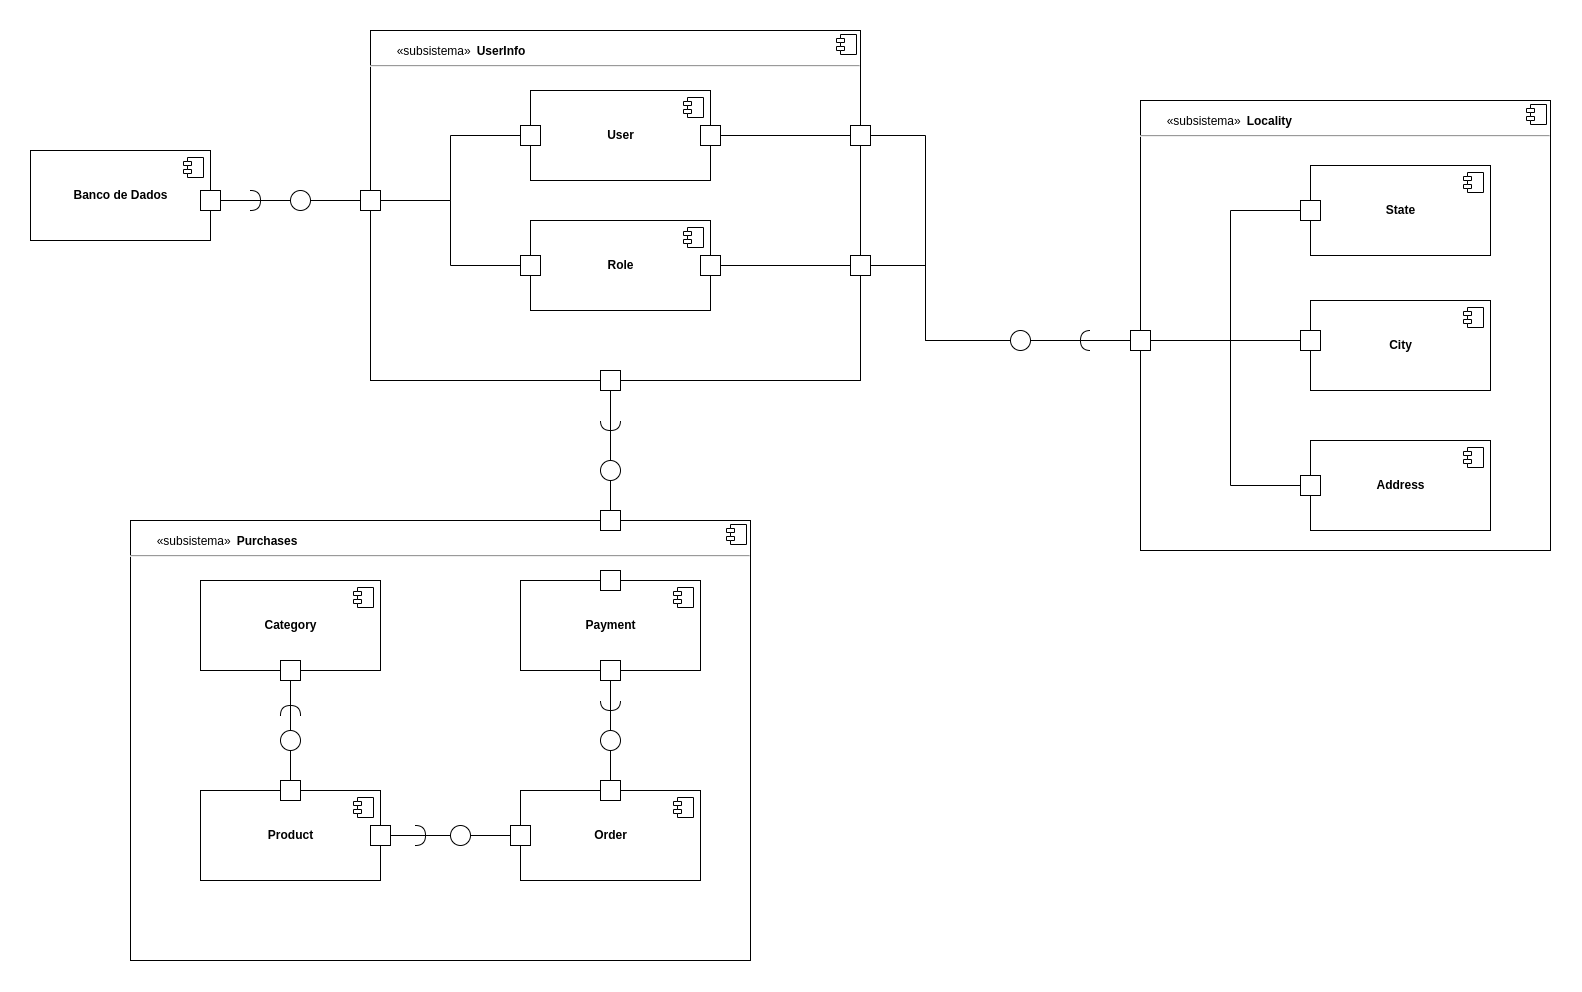

The diagram above was exported from draw.io. Its source (the exported page's mxGraphModel, read from the mxfile embedded in the PNG):
<mxGraphModel dx="2680" dy="1724" grid="1" gridSize="10" guides="1" tooltips="1" connect="1" arrows="1" fold="1" page="1" pageScale="1" pageWidth="1100" pageHeight="850" background="none" math="0" shadow="0">
  <root>
    <mxCell id="0" />
    <mxCell id="1" parent="0" />
    <mxCell id="4OImF-m1xRujgRyuYVlf-19" value="&lt;span style=&quot;text-align: center;&quot;&gt;&lt;br&gt;&lt;span style=&quot;white-space: pre;&quot;&gt;&#09;&lt;/span&gt;«subsistema»&lt;span style=&quot;white-space: pre;&quot;&gt;&#09;&lt;/span&gt;&lt;b&gt;Locality&lt;/b&gt;&lt;/span&gt;&lt;span style=&quot;text-align: center;&quot;&gt;&lt;br&gt;&lt;/span&gt;&lt;hr&gt;&lt;p style=&quot;margin:0px;margin-left:8px;&quot;&gt;&lt;br&gt;&lt;br&gt;&lt;/p&gt;" style="align=left;overflow=fill;html=1;dropTarget=0;strokeColor=#000000;" vertex="1" parent="1">
      <mxGeometry x="960" y="50" width="410" height="450" as="geometry" />
    </mxCell>
    <mxCell id="4OImF-m1xRujgRyuYVlf-20" value="" style="shape=component;jettyWidth=8;jettyHeight=4;strokeColor=#000000;" vertex="1" parent="4OImF-m1xRujgRyuYVlf-19">
      <mxGeometry x="1" width="20" height="20" relative="1" as="geometry">
        <mxPoint x="-24" y="4" as="offset" />
      </mxGeometry>
    </mxCell>
    <mxCell id="4OImF-m1xRujgRyuYVlf-3" value="&lt;span style=&quot;text-align: center;&quot;&gt;&lt;br&gt;&lt;span style=&quot;white-space: pre;&quot;&gt;&#09;&lt;/span&gt;«subsistema»&lt;span style=&quot;white-space: pre;&quot;&gt;&#09;&lt;/span&gt;&lt;/span&gt;&lt;b style=&quot;text-align: center; background-color: initial;&quot;&gt;UserInfo&lt;/b&gt;&lt;span style=&quot;text-align: center;&quot;&gt;&lt;br&gt;&lt;/span&gt;&lt;hr&gt;&lt;p style=&quot;margin:0px;margin-left:8px;&quot;&gt;&lt;br&gt;&lt;br&gt;&lt;/p&gt;" style="align=left;overflow=fill;html=1;dropTarget=0;strokeColor=#000000;" vertex="1" parent="1">
      <mxGeometry x="190" y="-20" width="490" height="350" as="geometry" />
    </mxCell>
    <mxCell id="4OImF-m1xRujgRyuYVlf-4" value="" style="shape=component;jettyWidth=8;jettyHeight=4;strokeColor=#000000;" vertex="1" parent="4OImF-m1xRujgRyuYVlf-3">
      <mxGeometry x="1" width="20" height="20" relative="1" as="geometry">
        <mxPoint x="-24" y="4" as="offset" />
      </mxGeometry>
    </mxCell>
    <mxCell id="4OImF-m1xRujgRyuYVlf-86" style="orthogonalLoop=1;jettySize=auto;html=1;fontFamily=Helvetica;fontSize=11;fontColor=default;startArrow=none;startFill=0;endArrow=none;endFill=0;edgeStyle=orthogonalEdgeStyle;rounded=0;strokeColor=#000000;" edge="1" parent="1" source="4OImF-m1xRujgRyuYVlf-87">
      <mxGeometry relative="1" as="geometry">
        <mxPoint x="260" y="150" as="targetPoint" />
        <Array as="points">
          <mxPoint x="270" y="85" />
          <mxPoint x="270" y="150" />
        </Array>
      </mxGeometry>
    </mxCell>
    <mxCell id="4OImF-m1xRujgRyuYVlf-1" value="&lt;b&gt;User&lt;/b&gt;" style="html=1;dropTarget=0;strokeColor=#000000;" vertex="1" parent="1">
      <mxGeometry x="350" y="40" width="180" height="90" as="geometry" />
    </mxCell>
    <mxCell id="4OImF-m1xRujgRyuYVlf-2" value="" style="shape=module;jettyWidth=8;jettyHeight=4;strokeColor=#000000;" vertex="1" parent="4OImF-m1xRujgRyuYVlf-1">
      <mxGeometry x="1" width="20" height="20" relative="1" as="geometry">
        <mxPoint x="-27" y="7" as="offset" />
      </mxGeometry>
    </mxCell>
    <mxCell id="4OImF-m1xRujgRyuYVlf-5" value="&lt;b&gt;Address&lt;/b&gt;" style="html=1;dropTarget=0;strokeColor=#000000;" vertex="1" parent="1">
      <mxGeometry x="1130" y="390" width="180" height="90" as="geometry" />
    </mxCell>
    <mxCell id="4OImF-m1xRujgRyuYVlf-6" value="" style="shape=module;jettyWidth=8;jettyHeight=4;strokeColor=#000000;" vertex="1" parent="4OImF-m1xRujgRyuYVlf-5">
      <mxGeometry x="1" width="20" height="20" relative="1" as="geometry">
        <mxPoint x="-27" y="7" as="offset" />
      </mxGeometry>
    </mxCell>
    <mxCell id="4OImF-m1xRujgRyuYVlf-9" value="&lt;b&gt;Role&lt;/b&gt;" style="html=1;dropTarget=0;strokeColor=#000000;" vertex="1" parent="1">
      <mxGeometry x="350" y="170" width="180" height="90" as="geometry" />
    </mxCell>
    <mxCell id="4OImF-m1xRujgRyuYVlf-10" value="" style="shape=module;jettyWidth=8;jettyHeight=4;strokeColor=#000000;" vertex="1" parent="4OImF-m1xRujgRyuYVlf-9">
      <mxGeometry x="1" width="20" height="20" relative="1" as="geometry">
        <mxPoint x="-27" y="7" as="offset" />
      </mxGeometry>
    </mxCell>
    <mxCell id="4OImF-m1xRujgRyuYVlf-21" value="&lt;b&gt;City&lt;/b&gt;" style="html=1;dropTarget=0;strokeColor=#000000;" vertex="1" parent="1">
      <mxGeometry x="1130" y="250" width="180" height="90" as="geometry" />
    </mxCell>
    <mxCell id="4OImF-m1xRujgRyuYVlf-22" value="" style="shape=module;jettyWidth=8;jettyHeight=4;strokeColor=#000000;" vertex="1" parent="4OImF-m1xRujgRyuYVlf-21">
      <mxGeometry x="1" width="20" height="20" relative="1" as="geometry">
        <mxPoint x="-27" y="7" as="offset" />
      </mxGeometry>
    </mxCell>
    <mxCell id="4OImF-m1xRujgRyuYVlf-23" value="&lt;b&gt;State&lt;/b&gt;" style="html=1;dropTarget=0;strokeColor=#000000;" vertex="1" parent="1">
      <mxGeometry x="1130" y="115" width="180" height="90" as="geometry" />
    </mxCell>
    <mxCell id="4OImF-m1xRujgRyuYVlf-24" value="" style="shape=module;jettyWidth=8;jettyHeight=4;strokeColor=#000000;" vertex="1" parent="4OImF-m1xRujgRyuYVlf-23">
      <mxGeometry x="1" width="20" height="20" relative="1" as="geometry">
        <mxPoint x="-27" y="7" as="offset" />
      </mxGeometry>
    </mxCell>
    <mxCell id="4OImF-m1xRujgRyuYVlf-29" value="&lt;span style=&quot;text-align: center;&quot;&gt;&lt;br&gt;&lt;span style=&quot;white-space: pre;&quot;&gt;&#09;&lt;/span&gt;«subsistema»&lt;span style=&quot;white-space: pre;&quot;&gt;&#09;&lt;/span&gt;&lt;/span&gt;&lt;b style=&quot;text-align: center; background-color: initial;&quot;&gt;Purchases&lt;/b&gt;&lt;span style=&quot;text-align: center;&quot;&gt;&lt;br&gt;&lt;/span&gt;&lt;hr&gt;&lt;p style=&quot;margin:0px;margin-left:8px;&quot;&gt;&lt;br&gt;&lt;br&gt;&lt;/p&gt;" style="align=left;overflow=fill;html=1;dropTarget=0;strokeColor=#000000;" vertex="1" parent="1">
      <mxGeometry x="-50" y="470" width="620" height="440" as="geometry" />
    </mxCell>
    <mxCell id="4OImF-m1xRujgRyuYVlf-30" value="" style="shape=component;jettyWidth=8;jettyHeight=4;strokeColor=#000000;" vertex="1" parent="4OImF-m1xRujgRyuYVlf-29">
      <mxGeometry x="1" width="20" height="20" relative="1" as="geometry">
        <mxPoint x="-24" y="4" as="offset" />
      </mxGeometry>
    </mxCell>
    <mxCell id="4OImF-m1xRujgRyuYVlf-31" value="&lt;b&gt;Order&lt;/b&gt;" style="html=1;dropTarget=0;strokeColor=#000000;" vertex="1" parent="1">
      <mxGeometry x="340" y="740" width="180" height="90" as="geometry" />
    </mxCell>
    <mxCell id="4OImF-m1xRujgRyuYVlf-32" value="" style="shape=module;jettyWidth=8;jettyHeight=4;strokeColor=#000000;" vertex="1" parent="4OImF-m1xRujgRyuYVlf-31">
      <mxGeometry x="1" width="20" height="20" relative="1" as="geometry">
        <mxPoint x="-27" y="7" as="offset" />
      </mxGeometry>
    </mxCell>
    <mxCell id="4OImF-m1xRujgRyuYVlf-154" value="" style="edgeStyle=orthogonalEdgeStyle;orthogonalLoop=1;jettySize=auto;html=1;fontFamily=Helvetica;fontSize=11;fontColor=default;startArrow=none;startFill=0;endArrow=none;endFill=0;strokeColor=#000000;" edge="1" parent="1" source="4OImF-m1xRujgRyuYVlf-33" target="4OImF-m1xRujgRyuYVlf-152">
      <mxGeometry relative="1" as="geometry" />
    </mxCell>
    <mxCell id="4OImF-m1xRujgRyuYVlf-33" value="&lt;b&gt;Payment&lt;/b&gt;" style="html=1;dropTarget=0;strokeColor=#000000;" vertex="1" parent="1">
      <mxGeometry x="340" y="530" width="180" height="90" as="geometry" />
    </mxCell>
    <mxCell id="4OImF-m1xRujgRyuYVlf-34" value="" style="shape=module;jettyWidth=8;jettyHeight=4;strokeColor=#000000;" vertex="1" parent="4OImF-m1xRujgRyuYVlf-33">
      <mxGeometry x="1" width="20" height="20" relative="1" as="geometry">
        <mxPoint x="-27" y="7" as="offset" />
      </mxGeometry>
    </mxCell>
    <mxCell id="4OImF-m1xRujgRyuYVlf-36" value="&lt;b&gt;Category&lt;/b&gt;" style="html=1;dropTarget=0;strokeColor=#000000;" vertex="1" parent="1">
      <mxGeometry x="20" y="530" width="180" height="90" as="geometry" />
    </mxCell>
    <mxCell id="4OImF-m1xRujgRyuYVlf-37" value="" style="shape=module;jettyWidth=8;jettyHeight=4;strokeColor=#000000;" vertex="1" parent="4OImF-m1xRujgRyuYVlf-36">
      <mxGeometry x="1" width="20" height="20" relative="1" as="geometry">
        <mxPoint x="-27" y="7" as="offset" />
      </mxGeometry>
    </mxCell>
    <mxCell id="4OImF-m1xRujgRyuYVlf-38" value="&lt;b&gt;Product&lt;/b&gt;" style="html=1;dropTarget=0;strokeColor=#000000;" vertex="1" parent="1">
      <mxGeometry x="20" y="740" width="180" height="90" as="geometry" />
    </mxCell>
    <mxCell id="4OImF-m1xRujgRyuYVlf-39" value="" style="shape=module;jettyWidth=8;jettyHeight=4;strokeColor=#000000;" vertex="1" parent="4OImF-m1xRujgRyuYVlf-38">
      <mxGeometry x="1" width="20" height="20" relative="1" as="geometry">
        <mxPoint x="-27" y="7" as="offset" />
      </mxGeometry>
    </mxCell>
    <mxCell id="4OImF-m1xRujgRyuYVlf-43" value="&lt;b&gt;Banco de Dados&lt;/b&gt;" style="html=1;dropTarget=0;strokeColor=#000000;" vertex="1" parent="1">
      <mxGeometry x="-150" y="100" width="180" height="90" as="geometry" />
    </mxCell>
    <mxCell id="4OImF-m1xRujgRyuYVlf-44" value="" style="shape=module;jettyWidth=8;jettyHeight=4;strokeColor=#000000;" vertex="1" parent="4OImF-m1xRujgRyuYVlf-43">
      <mxGeometry x="1" width="20" height="20" relative="1" as="geometry">
        <mxPoint x="-27" y="7" as="offset" />
      </mxGeometry>
    </mxCell>
    <mxCell id="4OImF-m1xRujgRyuYVlf-174" style="edgeStyle=orthogonalEdgeStyle;orthogonalLoop=1;jettySize=auto;html=1;fontFamily=Helvetica;fontSize=11;fontColor=default;startArrow=none;startFill=0;endArrow=none;endFill=0;strokeColor=#000000;" edge="1" parent="1" source="4OImF-m1xRujgRyuYVlf-45">
      <mxGeometry relative="1" as="geometry">
        <mxPoint x="180" y="150" as="targetPoint" />
      </mxGeometry>
    </mxCell>
    <mxCell id="4OImF-m1xRujgRyuYVlf-45" value="" style="whiteSpace=wrap;html=1;aspect=fixed;strokeColor=#000000;" vertex="1" parent="1">
      <mxGeometry x="20" y="140" width="20" height="20" as="geometry" />
    </mxCell>
    <mxCell id="4OImF-m1xRujgRyuYVlf-84" style="edgeStyle=orthogonalEdgeStyle;rounded=0;orthogonalLoop=1;jettySize=auto;html=1;exitX=1;exitY=0.5;exitDx=0;exitDy=0;entryX=0;entryY=0.5;entryDx=0;entryDy=0;strokeColor=#000000;startArrow=none;startFill=0;endArrow=none;endFill=0;" edge="1" parent="1" source="4OImF-m1xRujgRyuYVlf-172" target="4OImF-m1xRujgRyuYVlf-9">
      <mxGeometry relative="1" as="geometry">
        <mxPoint x="170" y="150" as="sourcePoint" />
        <Array as="points">
          <mxPoint x="270" y="150" />
          <mxPoint x="270" y="215" />
        </Array>
      </mxGeometry>
    </mxCell>
    <mxCell id="4OImF-m1xRujgRyuYVlf-54" value="" style="ellipse;whiteSpace=wrap;html=1;aspect=fixed;strokeColor=#000000;" vertex="1" parent="1">
      <mxGeometry x="110" y="140" width="20" height="20" as="geometry" />
    </mxCell>
    <mxCell id="4OImF-m1xRujgRyuYVlf-58" value="" style="shape=requiredInterface;html=1;verticalLabelPosition=bottom;sketch=0;strokeColor=#000000;" vertex="1" parent="1">
      <mxGeometry x="70" y="140" width="10" height="20" as="geometry" />
    </mxCell>
    <mxCell id="4OImF-m1xRujgRyuYVlf-87" value="" style="whiteSpace=wrap;html=1;aspect=fixed;strokeColor=#000000;" vertex="1" parent="1">
      <mxGeometry x="340" y="75" width="20" height="20" as="geometry" />
    </mxCell>
    <mxCell id="4OImF-m1xRujgRyuYVlf-89" value="" style="whiteSpace=wrap;html=1;aspect=fixed;strokeColor=#000000;" vertex="1" parent="1">
      <mxGeometry x="340" y="205" width="20" height="20" as="geometry" />
    </mxCell>
    <mxCell id="4OImF-m1xRujgRyuYVlf-119" style="edgeStyle=orthogonalEdgeStyle;orthogonalLoop=1;jettySize=auto;html=1;exitX=1;exitY=0.5;exitDx=0;exitDy=0;entryX=0;entryY=0.5;entryDx=0;entryDy=0;fontFamily=Helvetica;fontSize=11;fontColor=default;startArrow=none;startFill=0;endArrow=none;endFill=0;rounded=0;strokeColor=#000000;" edge="1" parent="1" source="4OImF-m1xRujgRyuYVlf-90" target="4OImF-m1xRujgRyuYVlf-94">
      <mxGeometry relative="1" as="geometry" />
    </mxCell>
    <mxCell id="4OImF-m1xRujgRyuYVlf-90" value="" style="whiteSpace=wrap;html=1;aspect=fixed;strokeColor=#000000;" vertex="1" parent="1">
      <mxGeometry x="520" y="75" width="20" height="20" as="geometry" />
    </mxCell>
    <mxCell id="4OImF-m1xRujgRyuYVlf-124" style="edgeStyle=orthogonalEdgeStyle;orthogonalLoop=1;jettySize=auto;html=1;entryX=0;entryY=0.5;entryDx=0;entryDy=0;fontFamily=Helvetica;fontSize=11;fontColor=default;startArrow=none;startFill=0;endArrow=none;endFill=0;rounded=0;strokeColor=#000000;" edge="1" parent="1" source="4OImF-m1xRujgRyuYVlf-91" target="4OImF-m1xRujgRyuYVlf-94">
      <mxGeometry relative="1" as="geometry" />
    </mxCell>
    <mxCell id="4OImF-m1xRujgRyuYVlf-91" value="" style="whiteSpace=wrap;html=1;aspect=fixed;strokeColor=#000000;" vertex="1" parent="1">
      <mxGeometry x="520" y="205" width="20" height="20" as="geometry" />
    </mxCell>
    <mxCell id="4OImF-m1xRujgRyuYVlf-190" style="edgeStyle=orthogonalEdgeStyle;orthogonalLoop=1;jettySize=auto;html=1;entryX=0;entryY=0.5;entryDx=0;entryDy=0;fontFamily=Helvetica;fontSize=11;fontColor=default;startArrow=none;startFill=0;endArrow=none;endFill=0;strokeColor=#000000;" edge="1" parent="1" source="4OImF-m1xRujgRyuYVlf-94" target="4OImF-m1xRujgRyuYVlf-184">
      <mxGeometry relative="1" as="geometry" />
    </mxCell>
    <mxCell id="4OImF-m1xRujgRyuYVlf-94" value="" style="whiteSpace=wrap;html=1;aspect=fixed;strokeColor=#000000;" vertex="1" parent="1">
      <mxGeometry x="950" y="280" width="20" height="20" as="geometry" />
    </mxCell>
    <mxCell id="4OImF-m1xRujgRyuYVlf-115" value="" style="whiteSpace=wrap;html=1;aspect=fixed;strokeColor=#000000;" vertex="1" parent="1">
      <mxGeometry x="670" y="75" width="20" height="20" as="geometry" />
    </mxCell>
    <mxCell id="4OImF-m1xRujgRyuYVlf-116" value="" style="whiteSpace=wrap;html=1;aspect=fixed;strokeColor=#000000;" vertex="1" parent="1">
      <mxGeometry x="670" y="205" width="20" height="20" as="geometry" />
    </mxCell>
    <mxCell id="4OImF-m1xRujgRyuYVlf-121" value="" style="shape=requiredInterface;html=1;verticalLabelPosition=bottom;sketch=0;fontFamily=Helvetica;fontSize=11;fontColor=default;strokeColor=#000000;direction=west;" vertex="1" parent="1">
      <mxGeometry x="900" y="280" width="10" height="20" as="geometry" />
    </mxCell>
    <mxCell id="4OImF-m1xRujgRyuYVlf-128" value="" style="ellipse;whiteSpace=wrap;html=1;aspect=fixed;strokeColor=#000000;" vertex="1" parent="1">
      <mxGeometry x="830" y="280" width="20" height="20" as="geometry" />
    </mxCell>
    <mxCell id="4OImF-m1xRujgRyuYVlf-171" style="edgeStyle=orthogonalEdgeStyle;orthogonalLoop=1;jettySize=auto;html=1;fontFamily=Helvetica;fontSize=11;fontColor=default;startArrow=none;startFill=0;endArrow=none;endFill=0;strokeColor=#000000;" edge="1" parent="1" source="4OImF-m1xRujgRyuYVlf-135" target="4OImF-m1xRujgRyuYVlf-138">
      <mxGeometry relative="1" as="geometry" />
    </mxCell>
    <mxCell id="4OImF-m1xRujgRyuYVlf-135" value="" style="whiteSpace=wrap;html=1;aspect=fixed;strokeColor=#000000;" vertex="1" parent="1">
      <mxGeometry x="420" y="320" width="20" height="20" as="geometry" />
    </mxCell>
    <mxCell id="4OImF-m1xRujgRyuYVlf-138" value="" style="whiteSpace=wrap;html=1;aspect=fixed;strokeColor=#000000;" vertex="1" parent="1">
      <mxGeometry x="420" y="460" width="20" height="20" as="geometry" />
    </mxCell>
    <mxCell id="4OImF-m1xRujgRyuYVlf-139" value="" style="shape=requiredInterface;html=1;verticalLabelPosition=bottom;sketch=0;fontFamily=Helvetica;fontSize=11;fontColor=default;strokeColor=#000000;direction=south;" vertex="1" parent="1">
      <mxGeometry x="420" y="370" width="20" height="10" as="geometry" />
    </mxCell>
    <mxCell id="4OImF-m1xRujgRyuYVlf-142" value="" style="ellipse;whiteSpace=wrap;html=1;aspect=fixed;strokeColor=#000000;" vertex="1" parent="1">
      <mxGeometry x="420" y="410" width="20" height="20" as="geometry" />
    </mxCell>
    <mxCell id="4OImF-m1xRujgRyuYVlf-143" value="" style="whiteSpace=wrap;html=1;aspect=fixed;strokeColor=#000000;" vertex="1" parent="1">
      <mxGeometry x="420" y="520" width="20" height="20" as="geometry" />
    </mxCell>
    <mxCell id="4OImF-m1xRujgRyuYVlf-145" value="" style="whiteSpace=wrap;html=1;aspect=fixed;strokeColor=#000000;" vertex="1" parent="1">
      <mxGeometry x="420" y="610" width="20" height="20" as="geometry" />
    </mxCell>
    <mxCell id="4OImF-m1xRujgRyuYVlf-146" value="" style="endArrow=none;html=1;fontFamily=Helvetica;fontSize=11;fontColor=default;exitX=0.5;exitY=1;exitDx=0;exitDy=0;entryX=0.5;entryY=0;entryDx=0;entryDy=0;startArrow=none;strokeColor=#000000;" edge="1" parent="1" source="4OImF-m1xRujgRyuYVlf-152" target="4OImF-m1xRujgRyuYVlf-148">
      <mxGeometry width="50" height="50" relative="1" as="geometry">
        <mxPoint x="530" y="600" as="sourcePoint" />
        <mxPoint x="580" y="550" as="targetPoint" />
      </mxGeometry>
    </mxCell>
    <mxCell id="4OImF-m1xRujgRyuYVlf-148" value="" style="whiteSpace=wrap;html=1;aspect=fixed;strokeColor=#000000;" vertex="1" parent="1">
      <mxGeometry x="420" y="730" width="20" height="20" as="geometry" />
    </mxCell>
    <mxCell id="4OImF-m1xRujgRyuYVlf-149" value="" style="shape=requiredInterface;html=1;verticalLabelPosition=bottom;sketch=0;fontFamily=Helvetica;fontSize=11;fontColor=default;strokeColor=#000000;direction=south;" vertex="1" parent="1">
      <mxGeometry x="420" y="650" width="20" height="10" as="geometry" />
    </mxCell>
    <mxCell id="4OImF-m1xRujgRyuYVlf-152" value="" style="ellipse;whiteSpace=wrap;html=1;aspect=fixed;strokeColor=#000000;" vertex="1" parent="1">
      <mxGeometry x="420" y="680" width="20" height="20" as="geometry" />
    </mxCell>
    <mxCell id="4OImF-m1xRujgRyuYVlf-153" value="" style="endArrow=none;html=1;fontFamily=Helvetica;fontSize=11;fontColor=default;exitX=0.5;exitY=1;exitDx=0;exitDy=0;entryX=0.5;entryY=0;entryDx=0;entryDy=0;strokeColor=#000000;" edge="1" parent="1" source="4OImF-m1xRujgRyuYVlf-145" target="4OImF-m1xRujgRyuYVlf-152">
      <mxGeometry width="50" height="50" relative="1" as="geometry">
        <mxPoint x="430" y="630" as="sourcePoint" />
        <mxPoint x="430" y="730" as="targetPoint" />
      </mxGeometry>
    </mxCell>
    <mxCell id="4OImF-m1xRujgRyuYVlf-159" style="edgeStyle=orthogonalEdgeStyle;orthogonalLoop=1;jettySize=auto;html=1;entryX=1;entryY=0.5;entryDx=0;entryDy=0;fontFamily=Helvetica;fontSize=11;fontColor=default;startArrow=none;startFill=0;endArrow=none;endFill=0;strokeColor=#000000;" edge="1" parent="1" source="4OImF-m1xRujgRyuYVlf-155" target="4OImF-m1xRujgRyuYVlf-158">
      <mxGeometry relative="1" as="geometry" />
    </mxCell>
    <mxCell id="4OImF-m1xRujgRyuYVlf-155" value="" style="whiteSpace=wrap;html=1;aspect=fixed;strokeColor=#000000;" vertex="1" parent="1">
      <mxGeometry x="330" y="775" width="20" height="20" as="geometry" />
    </mxCell>
    <mxCell id="4OImF-m1xRujgRyuYVlf-156" value="" style="shape=requiredInterface;html=1;verticalLabelPosition=bottom;sketch=0;fontFamily=Helvetica;fontSize=11;fontColor=default;strokeColor=#000000;direction=east;" vertex="1" parent="1">
      <mxGeometry x="235" y="775" width="10" height="20" as="geometry" />
    </mxCell>
    <mxCell id="4OImF-m1xRujgRyuYVlf-157" value="" style="ellipse;whiteSpace=wrap;html=1;aspect=fixed;strokeColor=#000000;" vertex="1" parent="1">
      <mxGeometry x="270" y="775" width="20" height="20" as="geometry" />
    </mxCell>
    <mxCell id="4OImF-m1xRujgRyuYVlf-158" value="" style="whiteSpace=wrap;html=1;aspect=fixed;strokeColor=#000000;" vertex="1" parent="1">
      <mxGeometry x="190" y="775" width="20" height="20" as="geometry" />
    </mxCell>
    <mxCell id="4OImF-m1xRujgRyuYVlf-164" style="edgeStyle=orthogonalEdgeStyle;orthogonalLoop=1;jettySize=auto;html=1;entryX=0.5;entryY=1;entryDx=0;entryDy=0;fontFamily=Helvetica;fontSize=11;fontColor=default;startArrow=none;startFill=0;endArrow=none;endFill=0;strokeColor=#000000;" edge="1" parent="1" source="4OImF-m1xRujgRyuYVlf-160" target="4OImF-m1xRujgRyuYVlf-161">
      <mxGeometry relative="1" as="geometry" />
    </mxCell>
    <mxCell id="4OImF-m1xRujgRyuYVlf-160" value="" style="whiteSpace=wrap;html=1;aspect=fixed;strokeColor=#000000;" vertex="1" parent="1">
      <mxGeometry x="100" y="730" width="20" height="20" as="geometry" />
    </mxCell>
    <mxCell id="4OImF-m1xRujgRyuYVlf-161" value="" style="whiteSpace=wrap;html=1;aspect=fixed;strokeColor=#000000;" vertex="1" parent="1">
      <mxGeometry x="100" y="610" width="20" height="20" as="geometry" />
    </mxCell>
    <mxCell id="4OImF-m1xRujgRyuYVlf-162" value="" style="shape=requiredInterface;html=1;verticalLabelPosition=bottom;sketch=0;fontFamily=Helvetica;fontSize=11;fontColor=default;strokeColor=#000000;direction=north;" vertex="1" parent="1">
      <mxGeometry x="100" y="655" width="20" height="10" as="geometry" />
    </mxCell>
    <mxCell id="4OImF-m1xRujgRyuYVlf-163" value="" style="ellipse;whiteSpace=wrap;html=1;aspect=fixed;strokeColor=#000000;" vertex="1" parent="1">
      <mxGeometry x="100" y="680" width="20" height="20" as="geometry" />
    </mxCell>
    <mxCell id="4OImF-m1xRujgRyuYVlf-172" value="" style="whiteSpace=wrap;html=1;aspect=fixed;strokeColor=#000000;" vertex="1" parent="1">
      <mxGeometry x="180" y="140" width="20" height="20" as="geometry" />
    </mxCell>
    <mxCell id="4OImF-m1xRujgRyuYVlf-187" style="edgeStyle=orthogonalEdgeStyle;orthogonalLoop=1;jettySize=auto;html=1;fontFamily=Helvetica;fontSize=11;fontColor=default;startArrow=none;startFill=0;endArrow=none;endFill=0;rounded=0;strokeColor=#000000;" edge="1" parent="1" source="4OImF-m1xRujgRyuYVlf-183">
      <mxGeometry relative="1" as="geometry">
        <mxPoint x="1120" y="290" as="targetPoint" />
        <Array as="points">
          <mxPoint x="1050" y="160" />
          <mxPoint x="1050" y="290" />
        </Array>
      </mxGeometry>
    </mxCell>
    <mxCell id="4OImF-m1xRujgRyuYVlf-183" value="" style="whiteSpace=wrap;html=1;aspect=fixed;strokeColor=#000000;" vertex="1" parent="1">
      <mxGeometry x="1120" y="150" width="20" height="20" as="geometry" />
    </mxCell>
    <mxCell id="4OImF-m1xRujgRyuYVlf-185" value="" style="whiteSpace=wrap;html=1;aspect=fixed;strokeColor=#000000;" vertex="1" parent="1">
      <mxGeometry x="1120" y="425" width="20" height="20" as="geometry" />
    </mxCell>
    <mxCell id="4OImF-m1xRujgRyuYVlf-184" value="" style="whiteSpace=wrap;html=1;aspect=fixed;strokeColor=#000000;" vertex="1" parent="1">
      <mxGeometry x="1120" y="280" width="20" height="20" as="geometry" />
    </mxCell>
    <mxCell id="4OImF-m1xRujgRyuYVlf-192" value="" style="edgeStyle=orthogonalEdgeStyle;orthogonalLoop=1;jettySize=auto;html=1;fontFamily=Helvetica;fontSize=11;fontColor=default;startArrow=none;startFill=0;endArrow=none;endFill=0;rounded=0;strokeColor=#000000;" edge="1" parent="1" source="4OImF-m1xRujgRyuYVlf-185" target="4OImF-m1xRujgRyuYVlf-184">
      <mxGeometry relative="1" as="geometry">
        <mxPoint x="1120" y="290" as="targetPoint" />
        <mxPoint x="1230" y="435.0400000000002" as="sourcePoint" />
        <Array as="points">
          <mxPoint x="1050" y="435" />
          <mxPoint x="1050" y="290" />
        </Array>
      </mxGeometry>
    </mxCell>
  </root>
</mxGraphModel>